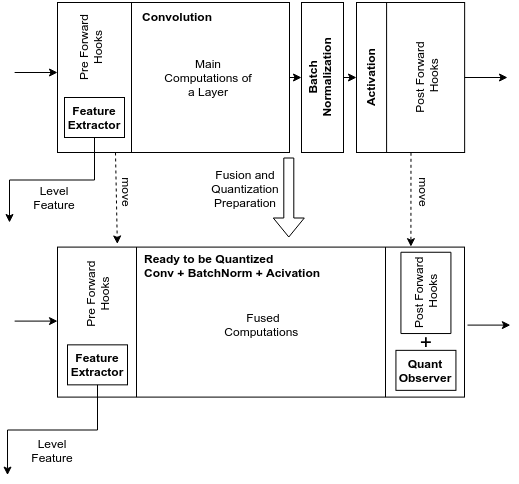

The diagram above was exported from draw.io. Its source (the exported page's mxGraphModel, read from the mxfile embedded in the PNG):
<mxGraphModel dx="1422" dy="769" grid="1" gridSize="10" guides="1" tooltips="1" connect="1" arrows="1" fold="1" page="1" pageScale="1" pageWidth="827" pageHeight="1169" math="0" shadow="0">
  <root>
    <mxCell id="0" />
    <mxCell id="1" parent="0" />
    <mxCell id="MEFwgEbAIs4p3fun2fX1-134" value="" style="group" parent="1" vertex="1" connectable="0">
      <mxGeometry x="160.02" y="608" width="502.84000000000003" height="474.5999999999999" as="geometry" />
    </mxCell>
    <mxCell id="MEFwgEbAIs4p3fun2fX1-20" value="" style="endArrow=classic;html=1;dashed=1;entryX=0.962;entryY=-0.003;entryDx=0;entryDy=0;entryPerimeter=0;exitX=0.883;exitY=1.002;exitDx=0;exitDy=0;exitPerimeter=0;" parent="MEFwgEbAIs4p3fun2fX1-134" edge="1">
      <mxGeometry width="50" height="50" relative="1" as="geometry">
        <mxPoint x="403.4676200000001" y="152.29999999999995" as="sourcePoint" />
        <mxPoint x="403.4000000000001" y="246.1500000000001" as="targetPoint" />
      </mxGeometry>
    </mxCell>
    <mxCell id="MEFwgEbAIs4p3fun2fX1-16" value="" style="shape=process;whiteSpace=wrap;html=1;backgroundOutline=1;size=0.1951219512195122;" parent="MEFwgEbAIs4p3fun2fX1-134" vertex="1">
      <mxGeometry x="49.97999999999999" y="246.60000000000002" width="407" height="150" as="geometry" />
    </mxCell>
    <mxCell id="MEFwgEbAIs4p3fun2fX1-4" value="&lt;b&gt;Ready to be Quantized&amp;nbsp;&lt;br&gt;Conv + BatchNorm + Acivation&lt;/b&gt;" style="text;html=1;strokeColor=none;fillColor=none;align=left;verticalAlign=middle;whiteSpace=wrap;rounded=0;" parent="MEFwgEbAIs4p3fun2fX1-134" vertex="1">
      <mxGeometry x="134.98" y="254.5999999999999" width="180" height="20" as="geometry" />
    </mxCell>
    <mxCell id="MEFwgEbAIs4p3fun2fX1-28" value="&lt;b&gt;Quant Observer&lt;/b&gt;" style="rounded=0;whiteSpace=wrap;html=1;" parent="MEFwgEbAIs4p3fun2fX1-134" vertex="1">
      <mxGeometry x="388.4100000000001" y="349.8499999999999" width="60" height="40" as="geometry" />
    </mxCell>
    <mxCell id="MEFwgEbAIs4p3fun2fX1-29" value="Level Feature" style="text;html=1;strokeColor=none;fillColor=none;align=center;verticalAlign=middle;whiteSpace=wrap;rounded=0;" parent="MEFwgEbAIs4p3fun2fX1-134" vertex="1">
      <mxGeometry x="10" y="434.5999999999999" width="70" height="30" as="geometry" />
    </mxCell>
    <mxCell id="MEFwgEbAIs4p3fun2fX1-30" value="Pre Forward Hooks" style="text;html=1;strokeColor=none;fillColor=none;align=center;verticalAlign=middle;whiteSpace=wrap;rounded=0;rotation=270;" parent="MEFwgEbAIs4p3fun2fX1-134" vertex="1">
      <mxGeometry x="43" y="268.5999999999999" width="94" height="50" as="geometry" />
    </mxCell>
    <mxCell id="MEFwgEbAIs4p3fun2fX1-31" value="&lt;b&gt;Feature Extractor&lt;/b&gt;" style="rounded=0;whiteSpace=wrap;html=1;" parent="MEFwgEbAIs4p3fun2fX1-134" vertex="1">
      <mxGeometry x="59.97999999999999" y="344.3499999999999" width="60" height="40" as="geometry" />
    </mxCell>
    <mxCell id="MEFwgEbAIs4p3fun2fX1-32" style="edgeStyle=orthogonalEdgeStyle;rounded=0;orthogonalLoop=1;jettySize=auto;html=1;exitX=0.5;exitY=1;exitDx=0;exitDy=0;" parent="MEFwgEbAIs4p3fun2fX1-134" source="MEFwgEbAIs4p3fun2fX1-31" edge="1">
      <mxGeometry relative="1" as="geometry">
        <mxPoint y="474.5999999999999" as="targetPoint" />
      </mxGeometry>
    </mxCell>
    <mxCell id="MEFwgEbAIs4p3fun2fX1-66" value="Fused Computations&amp;nbsp;" style="text;html=1;strokeColor=none;fillColor=none;align=center;verticalAlign=middle;whiteSpace=wrap;rounded=0;" parent="MEFwgEbAIs4p3fun2fX1-134" vertex="1">
      <mxGeometry x="211.41" y="304.3499999999999" width="90" height="40" as="geometry" />
    </mxCell>
    <mxCell id="MEFwgEbAIs4p3fun2fX1-123" value="Post Forward&lt;br&gt;&amp;nbsp;Hooks" style="text;html=1;strokeColor=#000000;fillColor=none;align=center;verticalAlign=middle;whiteSpace=wrap;rounded=0;rotation=270;" parent="MEFwgEbAIs4p3fun2fX1-134" vertex="1">
      <mxGeometry x="377.77" y="267.4" width="81.28" height="50" as="geometry" />
    </mxCell>
    <mxCell id="MEFwgEbAIs4p3fun2fX1-125" value="" style="group" parent="MEFwgEbAIs4p3fun2fX1-134" vertex="1" connectable="0">
      <mxGeometry x="1.9799999999999898" width="498" height="222" as="geometry" />
    </mxCell>
    <mxCell id="MEFwgEbAIs4p3fun2fX1-93" value="" style="group" parent="MEFwgEbAIs4p3fun2fX1-125" vertex="1" connectable="0">
      <mxGeometry x="347" y="2" width="129" height="150" as="geometry" />
    </mxCell>
    <mxCell id="MEFwgEbAIs4p3fun2fX1-94" value="" style="rounded=0;whiteSpace=wrap;html=1;" parent="MEFwgEbAIs4p3fun2fX1-93" vertex="1">
      <mxGeometry width="108.14000000000003" height="150" as="geometry" />
    </mxCell>
    <mxCell id="MEFwgEbAIs4p3fun2fX1-95" value="&lt;b&gt;Activation&lt;/b&gt;" style="text;html=1;strokeColor=none;fillColor=none;align=center;verticalAlign=middle;whiteSpace=wrap;rounded=0;rotation=270;" parent="MEFwgEbAIs4p3fun2fX1-93" vertex="1">
      <mxGeometry x="-23.780892544627132" y="65" width="75.70178508925449" height="20" as="geometry" />
    </mxCell>
    <mxCell id="MEFwgEbAIs4p3fun2fX1-105" value="" style="endArrow=none;html=1;entryX=0.75;entryY=0;entryDx=0;entryDy=0;exitX=0.75;exitY=1;exitDx=0;exitDy=0;" parent="MEFwgEbAIs4p3fun2fX1-93" edge="1">
      <mxGeometry width="50" height="50" relative="1" as="geometry">
        <mxPoint x="30.10499999999979" y="150" as="sourcePoint" />
        <mxPoint x="30.10499999999979" as="targetPoint" />
      </mxGeometry>
    </mxCell>
    <mxCell id="MEFwgEbAIs4p3fun2fX1-121" value="Post Forward&lt;br&gt;&amp;nbsp;Hooks" style="text;html=1;strokeColor=none;fillColor=none;align=center;verticalAlign=middle;whiteSpace=wrap;rounded=0;rotation=270;" parent="MEFwgEbAIs4p3fun2fX1-93" vertex="1">
      <mxGeometry x="11" y="50" width="118" height="50" as="geometry" />
    </mxCell>
    <mxCell id="MEFwgEbAIs4p3fun2fX1-97" style="edgeStyle=orthogonalEdgeStyle;rounded=0;orthogonalLoop=1;jettySize=auto;html=1;exitX=1;exitY=0.5;exitDx=0;exitDy=0;" parent="MEFwgEbAIs4p3fun2fX1-125" source="MEFwgEbAIs4p3fun2fX1-94" edge="1">
      <mxGeometry relative="1" as="geometry">
        <mxPoint x="498" y="77" as="targetPoint" />
        <mxPoint x="466.1399999999999" y="76.65999999999997" as="sourcePoint" />
      </mxGeometry>
    </mxCell>
    <mxCell id="MEFwgEbAIs4p3fun2fX1-104" style="edgeStyle=orthogonalEdgeStyle;rounded=0;orthogonalLoop=1;jettySize=auto;html=1;exitX=1;exitY=0.5;exitDx=0;exitDy=0;entryX=0;entryY=0.5;entryDx=0;entryDy=0;" parent="MEFwgEbAIs4p3fun2fX1-125" source="MEFwgEbAIs4p3fun2fX1-90" target="MEFwgEbAIs4p3fun2fX1-94" edge="1">
      <mxGeometry relative="1" as="geometry" />
    </mxCell>
    <mxCell id="MEFwgEbAIs4p3fun2fX1-98" value="" style="group" parent="MEFwgEbAIs4p3fun2fX1-125" vertex="1" connectable="0">
      <mxGeometry width="280" height="222" as="geometry" />
    </mxCell>
    <mxCell id="MEFwgEbAIs4p3fun2fX1-73" value="" style="rounded=0;whiteSpace=wrap;html=1;" parent="MEFwgEbAIs4p3fun2fX1-98" vertex="1">
      <mxGeometry x="48" y="2.000000000000007" width="232" height="150" as="geometry" />
    </mxCell>
    <mxCell id="MEFwgEbAIs4p3fun2fX1-77" value="" style="endArrow=none;html=1;entryX=0.25;entryY=0;entryDx=0;entryDy=0;exitX=0.25;exitY=1;exitDx=0;exitDy=0;" parent="MEFwgEbAIs4p3fun2fX1-98" edge="1">
      <mxGeometry width="50" height="50" relative="1" as="geometry">
        <mxPoint x="122" y="152" as="sourcePoint" />
        <mxPoint x="122" y="2.000000000000007" as="targetPoint" />
      </mxGeometry>
    </mxCell>
    <mxCell id="MEFwgEbAIs4p3fun2fX1-79" value="Level Feature" style="text;html=1;strokeColor=none;fillColor=none;align=center;verticalAlign=middle;whiteSpace=wrap;rounded=0;" parent="MEFwgEbAIs4p3fun2fX1-98" vertex="1">
      <mxGeometry x="10" y="182" width="70" height="30" as="geometry" />
    </mxCell>
    <mxCell id="MEFwgEbAIs4p3fun2fX1-80" value="Pre Forward Hooks" style="text;html=1;strokeColor=none;fillColor=none;align=center;verticalAlign=middle;whiteSpace=wrap;rounded=0;rotation=270;" parent="MEFwgEbAIs4p3fun2fX1-98" vertex="1">
      <mxGeometry x="34" y="22.000000000000007" width="94" height="50" as="geometry" />
    </mxCell>
    <mxCell id="MEFwgEbAIs4p3fun2fX1-81" value="&lt;b&gt;Feature Extractor&lt;/b&gt;" style="rounded=0;whiteSpace=wrap;html=1;" parent="MEFwgEbAIs4p3fun2fX1-98" vertex="1">
      <mxGeometry x="55" y="97" width="60" height="40" as="geometry" />
    </mxCell>
    <mxCell id="MEFwgEbAIs4p3fun2fX1-82" style="edgeStyle=orthogonalEdgeStyle;rounded=0;orthogonalLoop=1;jettySize=auto;html=1;exitX=0.5;exitY=1;exitDx=0;exitDy=0;" parent="MEFwgEbAIs4p3fun2fX1-98" source="MEFwgEbAIs4p3fun2fX1-81" edge="1">
      <mxGeometry relative="1" as="geometry">
        <mxPoint y="222" as="targetPoint" />
      </mxGeometry>
    </mxCell>
    <mxCell id="MEFwgEbAIs4p3fun2fX1-85" value="Main Computations of a Layer" style="text;html=1;strokeColor=none;fillColor=none;align=center;verticalAlign=middle;whiteSpace=wrap;rounded=0;" parent="MEFwgEbAIs4p3fun2fX1-98" vertex="1">
      <mxGeometry x="153.5" y="57.00000000000001" width="90" height="40" as="geometry" />
    </mxCell>
    <mxCell id="MEFwgEbAIs4p3fun2fX1-86" value="&lt;b&gt;Convolution&lt;/b&gt;" style="text;html=1;strokeColor=none;fillColor=none;align=center;verticalAlign=middle;whiteSpace=wrap;rounded=0;" parent="MEFwgEbAIs4p3fun2fX1-98" vertex="1">
      <mxGeometry x="148" y="6.000000000000007" width="40" height="20" as="geometry" />
    </mxCell>
    <mxCell id="MEFwgEbAIs4p3fun2fX1-22" value="move" style="text;html=1;strokeColor=none;fillColor=none;align=center;verticalAlign=middle;whiteSpace=wrap;rounded=0;rotation=90;" parent="MEFwgEbAIs4p3fun2fX1-98" vertex="1">
      <mxGeometry x="98" y="181.9999999999999" width="40" height="20" as="geometry" />
    </mxCell>
    <mxCell id="4go9o3W9XpCE2AnQ_FYw-28" value="" style="shape=flexArrow;endArrow=classic;html=1;" parent="MEFwgEbAIs4p3fun2fX1-98" edge="1">
      <mxGeometry width="50" height="50" relative="1" as="geometry">
        <mxPoint x="279.31" y="157" as="sourcePoint" />
        <mxPoint x="279.31" y="236.9999999999999" as="targetPoint" />
      </mxGeometry>
    </mxCell>
    <mxCell id="4go9o3W9XpCE2AnQ_FYw-29" value="Fusion and Quantization Preparation" style="text;html=1;strokeColor=none;fillColor=none;align=center;verticalAlign=middle;whiteSpace=wrap;rounded=0;" parent="MEFwgEbAIs4p3fun2fX1-98" vertex="1">
      <mxGeometry x="216.31" y="177.9999999999999" width="40" height="20" as="geometry" />
    </mxCell>
    <mxCell id="MEFwgEbAIs4p3fun2fX1-130" style="edgeStyle=orthogonalEdgeStyle;rounded=0;orthogonalLoop=1;jettySize=auto;html=1;exitX=1;exitY=0.5;exitDx=0;exitDy=0;" parent="MEFwgEbAIs4p3fun2fX1-98" edge="1">
      <mxGeometry relative="1" as="geometry">
        <mxPoint x="48" y="72" as="targetPoint" />
        <mxPoint x="5.139999999999873" y="72" as="sourcePoint" />
      </mxGeometry>
    </mxCell>
    <mxCell id="MEFwgEbAIs4p3fun2fX1-88" value="" style="group" parent="MEFwgEbAIs4p3fun2fX1-125" vertex="1" connectable="0">
      <mxGeometry x="292" y="2" width="42" height="150" as="geometry" />
    </mxCell>
    <mxCell id="MEFwgEbAIs4p3fun2fX1-90" value="" style="rounded=0;whiteSpace=wrap;html=1;" parent="MEFwgEbAIs4p3fun2fX1-88" vertex="1">
      <mxGeometry width="42.00000000000001" height="150" as="geometry" />
    </mxCell>
    <mxCell id="MEFwgEbAIs4p3fun2fX1-92" value="&lt;b&gt;Batch Normalization&lt;/b&gt;" style="text;html=1;strokeColor=none;fillColor=none;align=center;verticalAlign=middle;whiteSpace=wrap;rounded=0;rotation=270;" parent="MEFwgEbAIs4p3fun2fX1-88" vertex="1">
      <mxGeometry x="3.743787189359504" y="65" width="29.401470073503685" height="20" as="geometry" />
    </mxCell>
    <mxCell id="MEFwgEbAIs4p3fun2fX1-103" style="edgeStyle=orthogonalEdgeStyle;rounded=0;orthogonalLoop=1;jettySize=auto;html=1;exitX=1;exitY=0.5;exitDx=0;exitDy=0;entryX=0;entryY=0.5;entryDx=0;entryDy=0;" parent="MEFwgEbAIs4p3fun2fX1-125" source="MEFwgEbAIs4p3fun2fX1-73" target="MEFwgEbAIs4p3fun2fX1-90" edge="1">
      <mxGeometry relative="1" as="geometry" />
    </mxCell>
    <mxCell id="MEFwgEbAIs4p3fun2fX1-126" value="move" style="text;html=1;strokeColor=none;fillColor=none;align=center;verticalAlign=middle;whiteSpace=wrap;rounded=0;rotation=90;" parent="MEFwgEbAIs4p3fun2fX1-125" vertex="1">
      <mxGeometry x="395" y="181.9999999999999" width="40" height="20" as="geometry" />
    </mxCell>
    <mxCell id="MEFwgEbAIs4p3fun2fX1-21" value="" style="endArrow=classic;html=1;exitX=0.25;exitY=1;exitDx=0;exitDy=0;dashed=1;entryX=0.147;entryY=-0.021;entryDx=0;entryDy=0;entryPerimeter=0;" parent="MEFwgEbAIs4p3fun2fX1-134" source="MEFwgEbAIs4p3fun2fX1-73" target="MEFwgEbAIs4p3fun2fX1-16" edge="1">
      <mxGeometry width="50" height="50" relative="1" as="geometry">
        <mxPoint x="82.72999999999993" y="154.70000000000005" as="sourcePoint" />
        <mxPoint x="81.41" y="284.5999999999999" as="targetPoint" />
      </mxGeometry>
    </mxCell>
    <mxCell id="MEFwgEbAIs4p3fun2fX1-128" style="edgeStyle=orthogonalEdgeStyle;rounded=0;orthogonalLoop=1;jettySize=auto;html=1;exitX=1;exitY=0.5;exitDx=0;exitDy=0;" parent="MEFwgEbAIs4p3fun2fX1-134" edge="1">
      <mxGeometry relative="1" as="geometry">
        <mxPoint x="502.84000000000003" y="324.6" as="targetPoint" />
        <mxPoint x="459.9799999999999" y="324.6" as="sourcePoint" />
      </mxGeometry>
    </mxCell>
    <mxCell id="MEFwgEbAIs4p3fun2fX1-129" style="edgeStyle=orthogonalEdgeStyle;rounded=0;orthogonalLoop=1;jettySize=auto;html=1;exitX=1;exitY=0.5;exitDx=0;exitDy=0;" parent="MEFwgEbAIs4p3fun2fX1-134" edge="1">
      <mxGeometry relative="1" as="geometry">
        <mxPoint x="49.97999999999999" y="320.6" as="targetPoint" />
        <mxPoint x="7.119999999999862" y="320.6" as="sourcePoint" />
      </mxGeometry>
    </mxCell>
    <mxCell id="MEFwgEbAIs4p3fun2fX1-132" value="+" style="text;html=1;strokeColor=none;fillColor=none;align=center;verticalAlign=middle;whiteSpace=wrap;rounded=0;fontSize=21;" parent="MEFwgEbAIs4p3fun2fX1-134" vertex="1">
      <mxGeometry x="399.4100000000001" y="331.35" width="40" height="20" as="geometry" />
    </mxCell>
  </root>
</mxGraphModel>